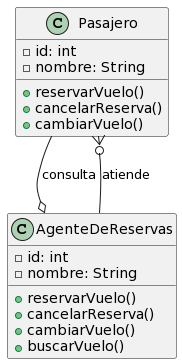

The diagram above was rendered by PlantUML. Its source (embedded in the PNG):
@startuml
class Pasajero {
    - id: int
    - nombre: String
    + reservarVuelo()
    + cancelarReserva()
    + cambiarVuelo()
}

class AgenteDeReservas {
    - id: int
    - nombre: String
    + reservarVuelo()
    + cancelarReserva()
    + cambiarVuelo()
    + buscarVuelo()
}

Pasajero --o AgenteDeReservas : consulta
AgenteDeReservas --o{ Pasajero : atiende
@enduml